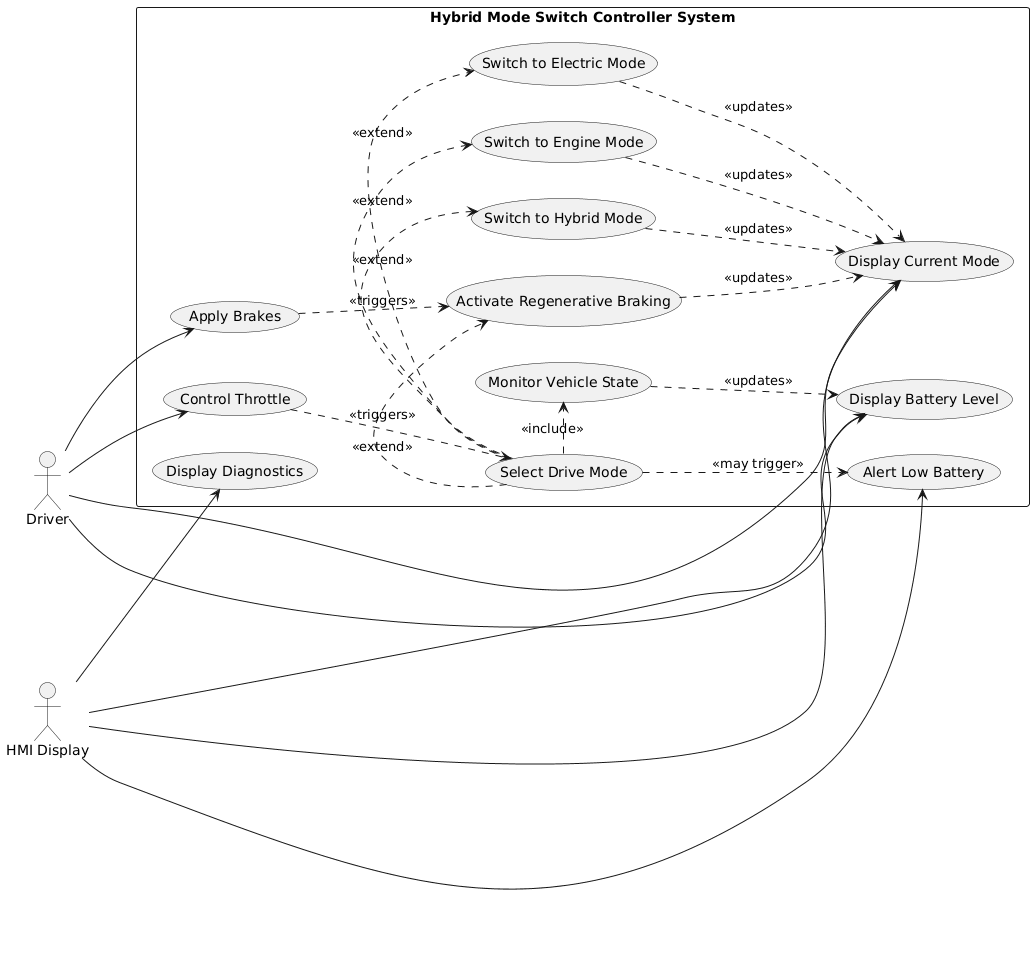

The diagram above was rendered by PlantUML. Its source (embedded in the PNG):
@startuml
left to right direction
skinparam packageStyle rectangle

actor Driver as D
actor "HMI Display" as HMI

rectangle "Hybrid Mode Switch Controller System" {
  usecase "Control Throttle" as UC1
  usecase "Apply Brakes" as UC2
  usecase "Select Drive Mode" as UC3
  usecase "Switch to Electric Mode" as UC4
  usecase "Switch to Engine Mode" as UC5
  usecase "Switch to Hybrid Mode" as UC6
  usecase "Activate Regenerative Braking" as UC7
  usecase "Display Current Mode" as UC8
  usecase "Display Battery Level" as UC9
  usecase "Display Diagnostics" as UC10
  usecase "Alert Low Battery" as UC11
  usecase "Monitor Vehicle State" as UC12
}

' Driver interactions
D --> UC1
D --> UC2
D --> UC8
D --> UC9

' HMI interactions
HMI --> UC8
HMI --> UC9
HMI --> UC10
HMI --> UC11

' Includes relationships
UC3 .> UC12 : <<include>>
UC3 .> UC4 : <<extend>>
UC3 .> UC5 : <<extend>>
UC3 .> UC6 : <<extend>>
UC3 .> UC7 : <<extend>>

' Triggers
UC1 ..> UC3 : <<triggers>>
UC2 ..> UC7 : <<triggers>>

' Updates
UC4 ..> UC8 : <<updates>>
UC5 ..> UC8 : <<updates>>
UC6 ..> UC8 : <<updates>>
UC7 ..> UC8 : <<updates>>
UC12 ..> UC9 : <<updates>>
UC3 ..> UC11 : <<may trigger>>
@enduml